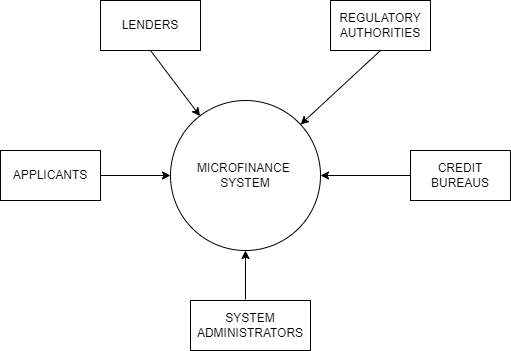

The diagram above was exported from draw.io. Its source (the exported page's mxGraphModel, read from the mxfile embedded in the PNG):
<mxGraphModel dx="1272" dy="539" grid="1" gridSize="10" guides="1" tooltips="1" connect="1" arrows="1" fold="1" page="1" pageScale="1" pageWidth="1100" pageHeight="850" background="none" math="0" shadow="0">
  <root>
    <mxCell id="0" />
    <mxCell id="1" parent="0" />
    <mxCell id="-Dfl6K8k-tbckkbaQc9k-3" value="MICROFINANCE&amp;nbsp;&lt;br&gt;SYSTEM" style="shape=ellipse;html=1;dashed=0;whiteSpace=wrap;aspect=fixed;perimeter=ellipsePerimeter;" vertex="1" parent="1">
      <mxGeometry x="470" y="270" width="150" height="150" as="geometry" />
    </mxCell>
    <mxCell id="-Dfl6K8k-tbckkbaQc9k-4" value="LENDERS" style="html=1;dashed=0;whiteSpace=wrap;" vertex="1" parent="1">
      <mxGeometry x="400" y="170" width="100" height="50" as="geometry" />
    </mxCell>
    <mxCell id="-Dfl6K8k-tbckkbaQc9k-5" value="REGULATORY&lt;br&gt;AUTHORITIES" style="html=1;dashed=0;whiteSpace=wrap;" vertex="1" parent="1">
      <mxGeometry x="630" y="170" width="100" height="50" as="geometry" />
    </mxCell>
    <mxCell id="-Dfl6K8k-tbckkbaQc9k-6" value="CREDIT BUREAUS" style="html=1;dashed=0;whiteSpace=wrap;" vertex="1" parent="1">
      <mxGeometry x="710" y="320" width="100" height="50" as="geometry" />
    </mxCell>
    <mxCell id="-Dfl6K8k-tbckkbaQc9k-7" value="SYSTEM ADMINISTRATORS" style="html=1;dashed=0;whiteSpace=wrap;" vertex="1" parent="1">
      <mxGeometry x="490" y="470" width="120" height="50" as="geometry" />
    </mxCell>
    <mxCell id="-Dfl6K8k-tbckkbaQc9k-9" value="APPLICANTS" style="html=1;dashed=0;whiteSpace=wrap;" vertex="1" parent="1">
      <mxGeometry x="300" y="320" width="100" height="50" as="geometry" />
    </mxCell>
    <mxCell id="-Dfl6K8k-tbckkbaQc9k-10" value="" style="endArrow=classic;html=1;rounded=0;entryX=0;entryY=0.5;entryDx=0;entryDy=0;exitX=1;exitY=0.5;exitDx=0;exitDy=0;" edge="1" parent="1" source="-Dfl6K8k-tbckkbaQc9k-9" target="-Dfl6K8k-tbckkbaQc9k-3">
      <mxGeometry width="50" height="50" relative="1" as="geometry">
        <mxPoint x="410" y="350" as="sourcePoint" />
        <mxPoint x="460" y="300" as="targetPoint" />
      </mxGeometry>
    </mxCell>
    <mxCell id="-Dfl6K8k-tbckkbaQc9k-11" value="" style="endArrow=classic;html=1;rounded=0;entryX=0.197;entryY=0.104;entryDx=0;entryDy=0;entryPerimeter=0;exitX=0.5;exitY=1;exitDx=0;exitDy=0;" edge="1" parent="1" source="-Dfl6K8k-tbckkbaQc9k-4" target="-Dfl6K8k-tbckkbaQc9k-3">
      <mxGeometry width="50" height="50" relative="1" as="geometry">
        <mxPoint x="440" y="280" as="sourcePoint" />
        <mxPoint x="490" y="230" as="targetPoint" />
      </mxGeometry>
    </mxCell>
    <mxCell id="-Dfl6K8k-tbckkbaQc9k-12" value="" style="endArrow=classic;html=1;rounded=0;exitX=0.5;exitY=1;exitDx=0;exitDy=0;" edge="1" parent="1" source="-Dfl6K8k-tbckkbaQc9k-5" target="-Dfl6K8k-tbckkbaQc9k-3">
      <mxGeometry width="50" height="50" relative="1" as="geometry">
        <mxPoint x="700" y="280" as="sourcePoint" />
        <mxPoint x="750" y="230" as="targetPoint" />
      </mxGeometry>
    </mxCell>
    <mxCell id="-Dfl6K8k-tbckkbaQc9k-13" value="" style="endArrow=classic;html=1;rounded=0;entryX=0.5;entryY=1;entryDx=0;entryDy=0;" edge="1" parent="1" target="-Dfl6K8k-tbckkbaQc9k-3">
      <mxGeometry width="50" height="50" relative="1" as="geometry">
        <mxPoint x="545" y="469" as="sourcePoint" />
        <mxPoint x="580" y="360" as="targetPoint" />
      </mxGeometry>
    </mxCell>
    <mxCell id="-Dfl6K8k-tbckkbaQc9k-14" value="" style="endArrow=classic;html=1;rounded=0;exitX=0;exitY=0.5;exitDx=0;exitDy=0;entryX=1;entryY=0.5;entryDx=0;entryDy=0;" edge="1" parent="1" source="-Dfl6K8k-tbckkbaQc9k-6" target="-Dfl6K8k-tbckkbaQc9k-3">
      <mxGeometry width="50" height="50" relative="1" as="geometry">
        <mxPoint x="530" y="410" as="sourcePoint" />
        <mxPoint x="580" y="360" as="targetPoint" />
      </mxGeometry>
    </mxCell>
  </root>
</mxGraphModel>